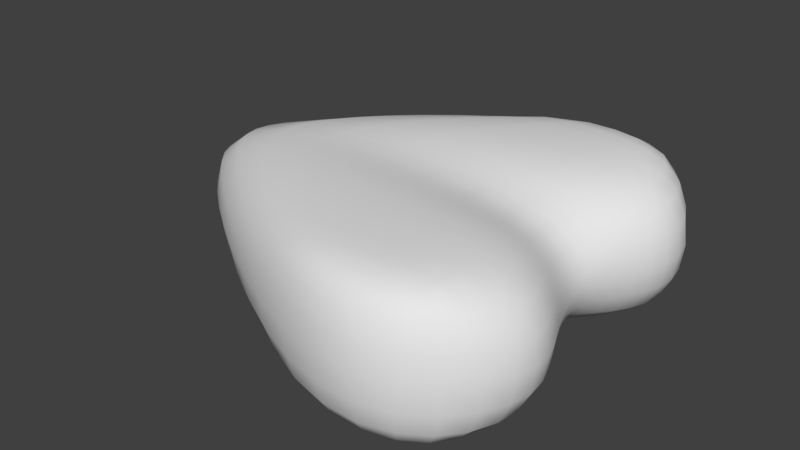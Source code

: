# Source: PUP_Health.blend  (saved by Blender 2.79.0; exported with 4.5.12 LTS)
import bpy
from mathutils import Matrix  # noqa: F401  (used for matrix-valued properties, if any)

bpy.ops.wm.read_factory_settings(use_empty=True)
scene = bpy.context.scene
scene.name = 'Scene'

# ---- collections
col_collection_1 = bpy.data.collections.new('Collection 1'); scene.collection.children.link(col_collection_1)

# ---- world
world_world = bpy.data.worlds.new('World'); scene.world = world_world
world_world.color = (0.05088, 0.05088, 0.05088)
world_world.use_sun_shadow = False
world_world.sun_shadow_jitter_overblur = 0.0
world_world.cycles.sampling_method = 'MANUAL'

# ---- meshes
me_cube_001 = bpy.data.meshes.new('Cube.001')
me_cube_001.from_pydata([(0.8151, -0.6117, 0.4494), (0.9955, -0.6045, 0.3963), (0.7741, -0.4984, 0.443), (0.5888, -0.6215, 0.4736), (0.8468, -0.7291, 0.4505), (1.017, -0.7213, 0.398), (0.9581, -0.4939, 0.3894), (0.5396, -0.5036, 0.4686), (0.6342, -0.7437, 0.4737), (-0.2992, -0.6525, -0.4511), (-0.5837, -0.6621, -0.3984), (-0.4187, -0.5197, -0.4496), (0.01315, -0.6426, -0.4745), (-0.169, -0.7876, -0.4505), (-0.4145, -0.8032, -0.398), (-0.735, -0.5242, -0.3975), (-0.07604, -0.5146, -0.4722), (0.1079, -0.7741, -0.4737), (0.6538, -0.1892, 0.3817), (0.8366, -0.19, 0.3243), (0.6299, -0.0939, 0.3613), (0.4115, -0.1883, 0.4182), (0.6884, -0.2875, 0.4067), (0.8721, -0.2877, 0.3508), (0.8118, -0.09444, 0.3026), (0.3875, -0.09319, 0.4014), (0.4471, -0.2871, 0.4387), (-0.6643, -0.1837, -0.4328), (-1.034, -0.1821, -0.3877), (-0.701, -0.09012, -0.4272), (-0.2688, -0.1854, -0.4463), (-0.6044, -0.2842, -0.4396), (-0.9629, -0.283, -0.3917), (-1.077, -0.08908, -0.3844), (-0.2995, -0.09124, -0.4377), (-0.2201, -0.2854, -0.4569), (-1.57, -0.1798, 0.0), (-1.511, -0.18, 0.1634), (-1.623, -0.08757, 0.0), (-1.511, -0.18, -0.1634), (-1.481, -0.2812, 0.0), (-1.424, -0.2814, 0.1642), (-1.562, -0.08774, 0.1627), (-1.562, -0.08774, -0.1627), (-1.424, -0.2814, -0.1642), (-0.9897, -0.6763, -9.313e-10), (-0.9446, -0.6748, 0.1655), (-1.189, -0.5303, 0.0), (-0.9446, -0.6748, -0.1655), (-0.7592, -0.8283, 0.0), (-0.7209, -0.8255, 0.1655), (-1.139, -0.5296, 0.1654), (-1.139, -0.5296, -0.1654), (-0.7209, -0.8255, -0.1655), (1.231, -0.5956, 5.821e-11), (1.205, -0.5966, 0.1644), (1.242, -0.7146, 0.0), (1.205, -0.5966, -0.1644), (1.196, -0.4877, 0.0), (1.17, -0.4884, 0.1608), (1.217, -0.7153, 0.1655), (1.217, -0.7153, -0.1655), (1.17, -0.4884, -0.1608), (0.2066, -1.121, 0.4296), (0.3611, -1.14, 0.443), (0.1022, -1.042, 0.4441), (0.158, -1.169, 0.3924), (0.3721, -1.221, 0.3932), (0.2966, -1.031, 0.4643), (-0.0425, -1.07, 0.3941), (1.066, -0.1909, 1.921e-09), (1.04, -0.1908, 0.1282), (1.104, -0.2878, 0.0), (1.04, -0.1908, -0.1282), (1.039, -0.09512, 1.863e-09), (1.014, -0.09505, 0.1173), (1.079, -0.2878, 0.1415), (1.079, -0.2878, -0.1415), (1.014, -0.09505, -0.1173), (1.006, -1.152, 0.0), (0.8289, -1.27, 0.0), (0.9941, -1.145, -0.1643), (1.135, -1.003, 0.0), (0.9941, -1.145, 0.1643), (0.8213, -1.26, 0.1645), (0.8213, -1.26, -0.1645), (1.118, -1.0, -0.1647), (1.118, -1.0, 0.1647), (0.06612, -1.244, 0.0), (0.07633, -1.236, 0.1643), (-0.2222, -1.125, 0.0), (0.07633, -1.236, -0.1643), (0.3485, -1.319, 0.0), (0.3511, -1.308, 0.1645), (-0.2022, -1.119, 0.1647), (-0.2022, -1.119, -0.1647), (0.3511, -1.308, -0.1645), (0.2066, -1.121, -0.4296), (0.158, -1.169, -0.3924), (0.1022, -1.042, -0.4441), (0.3611, -1.14, -0.443), (0.3721, -1.221, -0.3932), (-0.0425, -1.07, -0.3941), (0.2966, -1.031, -0.4643), (0.8307, -1.06, -0.4296), (0.8574, -0.973, -0.4441), (0.8992, -1.096, -0.3924), (0.7217, -1.104, -0.443), (0.6963, -0.9946, -0.4643), (0.9799, -0.9772, -0.3941), (0.7605, -1.181, -0.3932), (0.8151, -0.6117, -0.4494), (0.5888, -0.6215, -0.4736), (0.7741, -0.4984, -0.443), (0.9955, -0.6045, -0.3963), (0.8468, -0.7291, -0.4505), (0.6342, -0.7437, -0.4737), (0.5396, -0.5036, -0.4686), (0.9581, -0.4939, -0.3894), (1.017, -0.7213, -0.398), (-0.6643, -0.1837, 0.4328), (-0.2688, -0.1854, 0.4463), (-0.701, -0.09012, 0.4272), (-1.034, -0.1821, 0.3877), (-0.6044, -0.2842, 0.4396), (-0.2201, -0.2854, 0.4569), (-0.2995, -0.09124, 0.4377), (-1.077, -0.08908, 0.3844), (-0.9629, -0.283, 0.3917), (0.6538, -0.1892, -0.3817), (0.4115, -0.1883, -0.4182), (0.6299, -0.0939, -0.3613), (0.8366, -0.19, -0.3243), (0.6884, -0.2875, -0.4067), (0.4471, -0.2871, -0.4387), (0.3875, -0.09319, -0.4014), (0.8118, -0.09444, -0.3026), (0.8721, -0.2877, -0.3508), (-0.2992, -0.6525, 0.4511), (0.01315, -0.6426, 0.4745), (-0.4187, -0.5197, 0.4496), (-0.5837, -0.6621, 0.3984), (-0.169, -0.7876, 0.4505), (0.1079, -0.7741, 0.4737), (-0.07604, -0.5146, 0.4722), (-0.735, -0.5242, 0.3975), (-0.4145, -0.8032, 0.398), (0.8307, -1.06, 0.4296), (0.7217, -1.104, 0.443), (0.8992, -1.096, 0.3924), (0.8574, -0.973, 0.4441), (0.6963, -0.9946, 0.4643), (0.7605, -1.181, 0.3932), (0.9799, -0.9772, 0.3941), (0.8151, 0.6117, 0.4494), (0.8468, 0.7291, 0.4505), (0.5888, 0.6215, 0.4736), (0.7741, 0.4984, 0.443), (0.9955, 0.6045, 0.3963), (1.017, 0.7213, 0.398), (0.6342, 0.7437, 0.4737), (0.5396, 0.5036, 0.4686), (0.9581, 0.4939, 0.3894), (-0.2992, 0.6525, -0.4511), (-0.169, 0.7876, -0.4505), (0.01315, 0.6426, -0.4745), (-0.4187, 0.5197, -0.4496), (-0.5837, 0.6621, -0.3984), (-0.4145, 0.8032, -0.398), (0.1079, 0.7741, -0.4737), (-0.07604, 0.5146, -0.4722), (-0.735, 0.5242, -0.3975), (0.6538, 0.1892, 0.3817), (0.6884, 0.2875, 0.4067), (0.4115, 0.1883, 0.4182), (0.6299, 0.0939, 0.3613), (0.8366, 0.19, 0.3243), (0.8721, 0.2877, 0.3508), (0.4471, 0.2871, 0.4387), (0.3875, 0.09319, 0.4014), (0.8118, 0.09444, 0.3026), (-0.6643, 0.1837, -0.4328), (-0.6044, 0.2842, -0.4396), (-0.2688, 0.1854, -0.4463), (-0.701, 0.09012, -0.4272), (-1.034, 0.1821, -0.3877), (-0.9629, 0.283, -0.3917), (-0.2201, 0.2854, -0.4569), (-0.2995, 0.09124, -0.4377), (-1.077, 0.08908, -0.3844), (-1.57, 0.1798, 0.0), (-1.481, 0.2812, 0.0), (-1.511, 0.18, -0.1634), (-1.623, 0.08757, 0.0), (-1.511, 0.18, 0.1634), (-1.424, 0.2814, 0.1642), (-1.424, 0.2814, -0.1642), (-1.562, 0.08774, -0.1627), (-1.562, 0.08774, 0.1627), (-0.9897, 0.6763, 0.0), (-0.7592, 0.8283, 0.0), (-0.9446, 0.6748, -0.1655), (-1.189, 0.5303, 0.0), (-0.9446, 0.6748, 0.1655), (-0.7209, 0.8255, 0.1655), (-0.7209, 0.8255, -0.1655), (-1.139, 0.5296, -0.1654), (-1.139, 0.5296, 0.1654), (1.231, 0.5956, 0.0), (1.196, 0.4877, 0.0), (1.205, 0.5966, -0.1644), (1.242, 0.7146, 0.0), (1.205, 0.5966, 0.1644), (1.17, 0.4884, 0.1608), (1.17, 0.4884, -0.1608), (1.217, 0.7153, -0.1655), (1.217, 0.7153, 0.1655), (0.2066, 1.121, 0.4296), (0.158, 1.169, 0.3924), (0.1022, 1.042, 0.4441), (0.3611, 1.14, 0.443), (0.3721, 1.221, 0.3932), (-0.0425, 1.07, 0.3941), (0.2966, 1.031, 0.4643), (1.066, 0.1909, 0.0), (1.039, 0.09512, 0.0), (1.04, 0.1908, -0.1282), (1.104, 0.2878, 0.0), (1.04, 0.1908, 0.1282), (1.014, 0.09505, 0.1173), (1.014, 0.09505, -0.1173), (1.079, 0.2878, -0.1415), (1.079, 0.2878, 0.1415), (1.006, 1.152, 0.0), (0.9941, 1.145, 0.1643), (1.135, 1.003, 0.0), (0.9941, 1.145, -0.1643), (0.8289, 1.27, 0.0), (0.8213, 1.26, 0.1645), (1.118, 1.0, 0.1647), (1.118, 1.0, -0.1647), (0.8213, 1.26, -0.1645), (0.06612, 1.244, 0.0), (0.3485, 1.319, 0.0), (0.07633, 1.236, -0.1643), (-0.2222, 1.125, 0.0), (0.07633, 1.236, 0.1643), (0.3511, 1.308, 0.1645), (0.3511, 1.308, -0.1645), (-0.2022, 1.119, -0.1647), (-0.2022, 1.119, 0.1647), (0.2066, 1.121, -0.4296), (0.3611, 1.14, -0.443), (0.1022, 1.042, -0.4441), (0.158, 1.169, -0.3924), (0.3721, 1.221, -0.3932), (0.2966, 1.031, -0.4643), (-0.0425, 1.07, -0.3941), (0.8307, 1.06, -0.4296), (0.7217, 1.104, -0.443), (0.8992, 1.096, -0.3924), (0.8574, 0.973, -0.4441), (0.6963, 0.9946, -0.4643), (0.7605, 1.181, -0.3932), (0.9799, 0.9772, -0.3941), (0.8151, 0.6117, -0.4494), (0.8468, 0.7291, -0.4505), (0.9955, 0.6045, -0.3963), (0.7741, 0.4984, -0.443), (0.5888, 0.6215, -0.4736), (0.6342, 0.7437, -0.4737), (1.017, 0.7213, -0.398), (0.9581, 0.4939, -0.3894), (0.5396, 0.5036, -0.4686), (-0.6643, 0.1837, 0.4328), (-0.6044, 0.2842, 0.4396), (-1.034, 0.1821, 0.3877), (-0.701, 0.09012, 0.4272), (-0.2688, 0.1854, 0.4463), (-0.2201, 0.2854, 0.4569), (-0.9629, 0.283, 0.3917), (-1.077, 0.08908, 0.3844), (-0.2995, 0.09124, 0.4377), (0.6538, 0.1892, -0.3817), (0.6884, 0.2875, -0.4067), (0.8366, 0.19, -0.3243), (0.6299, 0.0939, -0.3613), (0.4115, 0.1883, -0.4182), (0.4471, 0.2871, -0.4387), (0.8721, 0.2877, -0.3508), (0.8118, 0.09444, -0.3026), (0.3875, 0.09319, -0.4014), (-0.2992, 0.6525, 0.4511), (-0.169, 0.7876, 0.4505), (-0.5837, 0.6621, 0.3984), (-0.4187, 0.5197, 0.4496), (0.01315, 0.6426, 0.4745), (0.1079, 0.7741, 0.4737), (-0.4145, 0.8032, 0.398), (-0.735, 0.5242, 0.3975), (-0.07604, 0.5146, 0.4722), (0.8307, 1.06, 0.4296), (0.8574, 0.973, 0.4441), (0.8992, 1.096, 0.3924), (0.7217, 1.104, 0.443), (0.6963, 0.9946, 0.4643), (0.9799, 0.9772, 0.3941), (0.7605, 1.181, 0.3932), (-0.4721, -0.9755, -0.1652), (-0.5021, -0.9798, 0.0), (-0.4721, -0.9755, 0.1652), (-0.9874, -0.5276, -0.3061), (-0.8093, -0.67, -0.3065), (-0.606, -0.8171, -0.3063), (0.6715, -0.8686, -0.4702), (0.8629, -0.8498, -0.4481), (1.015, -0.8452, -0.3966), (0.2039, -0.9049, 0.4702), (-0.03347, -0.9193, 0.4481), (-0.2324, -0.9412, 0.3966), (-1.251, -0.282, 0.3032), (-1.332, -0.1808, 0.3012), (-1.38, -0.08824, 0.2995), (1.001, -0.2877, -0.2646), (0.964, -0.1905, -0.2413), (0.938, -0.09482, -0.2223), (-0.3103, 0.0, 0.4339), (-0.7136, 0.0, 0.4247), (-1.092, 0.0, 0.3829), (0.3783, 0.0, -0.3939), (0.6207, 0.0, -0.3522), (0.802, 0.0, -0.293), (1.003, 0.0, 0.1125), (1.028, 0.0, 6.985e-10), (1.003, 0.0, -0.1125), (-1.579, 0.0, 0.1625), (-1.64, 0.0, 0.0), (-1.579, 0.0, -0.1625), (-1.38, -0.08824, -0.2995), (-1.332, -0.1808, -0.3012), (-1.251, -0.282, -0.3032), (0.938, -0.09482, 0.2223), (0.964, -0.1905, 0.2413), (1.001, -0.2877, 0.2646), (-0.606, -0.8171, 0.3063), (-0.8093, -0.67, 0.3065), (-0.9874, -0.5276, 0.3061), (-1.3, -0.3964, 0.1649), (-1.355, -0.3965, 0.0), (-1.3, -0.3964, -0.1649), (0.491, -0.3916, -0.4574), (0.7298, -0.39, -0.4294), (0.9141, -0.3886, -0.3749), (-0.1553, -0.3941, 0.4664), (-0.5222, -0.395, 0.4459), (-0.863, -0.3957, 0.3954), (1.123, -0.3868, 0.1536), (1.149, -0.3865, 6.985e-10), (1.123, -0.3868, -0.1536), (1.066, -0.9915, 0.3044), (0.9585, -1.127, 0.3035), (0.7985, -1.23, 0.3039), (0.6051, -1.321, 0.1647), (0.6083, -1.333, 0.0), (0.6051, -1.321, -0.1647), (0.7985, -1.23, -0.3039), (0.9585, -1.127, -0.3035), (1.066, -0.9915, -0.3044), (1.192, -0.8485, -0.1652), (1.214, -0.8489, 0.0), (1.192, -0.8485, 0.1652), (0.359, -1.276, 0.3039), (0.107, -1.211, 0.3035), (-0.1423, -1.1, 0.3044), (-0.1423, -1.1, -0.3044), (0.107, -1.211, -0.3035), (0.359, -1.276, -0.3039), (1.09, -0.4905, -0.2984), (1.127, -0.5996, -0.3046), (1.142, -0.7176, -0.3063), (1.09, -0.4905, 0.2984), (1.127, -0.5996, 0.3046), (1.142, -0.7176, 0.3063), (0.802, 0.0, 0.293), (0.6207, 0.0, 0.3522), (0.3783, 0.0, 0.3939), (-0.2324, -0.9412, -0.3966), (-0.03347, -0.9193, -0.4481), (0.2039, -0.9049, -0.4702), (0.9141, -0.3886, 0.3749), (0.7298, -0.39, 0.4294), (0.491, -0.3916, 0.4574), (-0.863, -0.3957, -0.3954), (-0.5222, -0.395, -0.4459), (-0.1553, -0.3941, -0.4664), (-1.092, 0.0, -0.3829), (-0.7136, 0.0, -0.4247), (-0.3103, 0.0, -0.4339), (1.015, -0.8452, 0.3966), (0.8629, -0.8498, 0.4481), (0.6715, -0.8686, 0.4702), (0.5796, -1.224, -0.3941), (0.5517, -1.137, -0.4447), (0.5062, -1.021, -0.4671), (0.3858, -0.7603, -0.478), (0.3202, -0.6323, -0.4786), (0.2558, -0.5091, -0.4752), (0.1453, -0.2864, 0.4533), (0.1054, -0.187, 0.4382), (0.07937, -0.0923, 0.4259), (0.1453, -0.2864, -0.4533), (0.1054, -0.187, -0.4382), (0.07937, -0.0923, -0.4259), (0.3858, -0.7603, 0.478), (0.3202, -0.6323, 0.4786), (0.2558, -0.5091, 0.4752), (0.5796, -1.224, 0.3941), (0.5517, -1.137, 0.4447), (0.5062, -1.021, 0.4671), (-0.4721, 0.9755, -0.1652), (-0.5021, 0.9798, 0.0), (-0.4721, 0.9755, 0.1652), (-0.9874, 0.5276, -0.3061), (-0.8093, 0.67, -0.3065), (-0.606, 0.8171, -0.3063), (0.6715, 0.8686, -0.4702), (0.8629, 0.8498, -0.4481), (1.015, 0.8452, -0.3966), (0.2039, 0.9049, 0.4702), (-0.03347, 0.9193, 0.4481), (-0.2324, 0.9412, 0.3966), (-1.251, 0.282, 0.3032), (-1.332, 0.1808, 0.3012), (-1.38, 0.08824, 0.2995), (1.001, 0.2877, -0.2646), (0.964, 0.1905, -0.2413), (0.938, 0.09482, -0.2223), (-1.38, 0.08824, -0.2995), (-1.332, 0.1808, -0.3012), (-1.251, 0.282, -0.3032), (0.938, 0.09482, 0.2223), (0.964, 0.1905, 0.2413), (1.001, 0.2877, 0.2646), (-0.606, 0.8171, 0.3063), (-0.8093, 0.67, 0.3065), (-0.9874, 0.5276, 0.3061), (-1.3, 0.3964, 0.1649), (-1.355, 0.3965, 0.0), (-1.3, 0.3964, -0.1649), (0.491, 0.3916, -0.4574), (0.7298, 0.39, -0.4294), (0.9141, 0.3886, -0.3749), (-0.1553, 0.3941, 0.4664), (-0.5222, 0.395, 0.4459), (-0.863, 0.3957, 0.3954), (1.123, 0.3868, 0.1536), (1.149, 0.3865, 0.0), (1.123, 0.3868, -0.1536), (1.066, 0.9915, 0.3044), (0.9585, 1.127, 0.3035), (0.7985, 1.23, 0.3039), (0.6051, 1.321, 0.1647), (0.6083, 1.333, 0.0), (0.6051, 1.321, -0.1647), (0.7985, 1.23, -0.3039), (0.9585, 1.127, -0.3035), (1.066, 0.9915, -0.3044), (1.192, 0.8485, -0.1652), (1.214, 0.8489, 0.0), (1.192, 0.8485, 0.1652), (0.359, 1.276, 0.3039), (0.107, 1.211, 0.3035), (-0.1423, 1.1, 0.3044), (-0.1423, 1.1, -0.3044), (0.107, 1.211, -0.3035), (0.359, 1.276, -0.3039), (1.09, 0.4905, -0.2984), (1.127, 0.5996, -0.3046), (1.142, 0.7176, -0.3063), (1.09, 0.4905, 0.2984), (1.127, 0.5996, 0.3046), (1.142, 0.7176, 0.3063), (-0.2324, 0.9412, -0.3966), (-0.03347, 0.9193, -0.4481), (0.2039, 0.9049, -0.4702), (0.9141, 0.3886, 0.3749), (0.7298, 0.39, 0.4294), (0.491, 0.3916, 0.4574), (-0.863, 0.3957, -0.3954), (-0.5222, 0.395, -0.4459), (-0.1553, 0.3941, -0.4664), (1.015, 0.8452, 0.3966), (0.8629, 0.8498, 0.4481), (0.6715, 0.8686, 0.4702), (0.5796, 1.224, -0.3941), (0.5517, 1.137, -0.4447), (0.5062, 1.021, -0.4671), (0.3858, 0.7603, -0.478), (0.3202, 0.6323, -0.4786), (0.2558, 0.5091, -0.4752), (0.1453, 0.2864, 0.4533), (0.1054, 0.187, 0.4382), (0.07937, 0.0923, 0.4259), (0.1453, 0.2864, -0.4533), (0.1054, 0.187, -0.4382), (0.07937, 0.0923, -0.4259), (0.3858, 0.7603, 0.478), (0.3202, 0.6323, 0.4786), (0.2558, 0.5091, 0.4752), (0.5796, 1.224, 0.3941), (0.5517, 1.137, 0.4447), (0.5062, 1.021, 0.4671), (-0.3822, -0.9627, -0.3056), (-0.3822, -0.9627, 0.3056), (-1.136, -0.3962, -0.305), (1.045, -0.3875, 0.2857), (-1.136, -0.3962, 0.305), (1.045, -0.3875, -0.2857), (1.126, -0.8473, -0.3056), (0.5955, -1.285, -0.3044), (0.5955, -1.285, 0.3044), (1.126, -0.8473, 0.3056), (0.449, -0.8906, -0.4739), (0.1963, -0.393, 0.467), (0.1963, -0.393, -0.467), (0.449, -0.8906, 0.4739), (-0.3822, 0.9627, -0.3056), (-0.3822, 0.9627, 0.3056), (-1.396, 0.0, 0.2988), (-1.396, 0.0, -0.2988), (0.9278, 0.0, 0.2138), (0.9278, 0.0, -0.2138), (-1.136, 0.3962, -0.305), (1.045, 0.3875, 0.2857), (-1.136, 0.3962, 0.305), (1.045, 0.3875, -0.2857), (1.126, 0.8473, -0.3056), (0.5955, 1.285, -0.3044), (0.5955, 1.285, 0.3044), (1.126, 0.8473, 0.3056), (0.0698, 0.0, 0.4204), (0.449, 0.8906, -0.4739), (0.1963, 0.393, 0.467), (0.1963, 0.393, -0.467), (0.0698, 0.0, -0.4204), (0.449, 0.8906, 0.4739)], [], [(4, 1, 0), (5, 381, 1), (399, 5, 4), (5, 521, 382), (0, 6, 2), (2, 389, 390), (1, 380, 6), (6, 515, 389), (2, 3, 0), (7, 414, 3), (390, 7, 2), (391, 415, 7), (0, 8, 4), (4, 400, 399), (3, 413, 8), (8, 525, 400), (9, 14, 10), (10, 313, 312), (13, 386, 14), (14, 512, 313), (10, 11, 9), (15, 393, 11), (312, 15, 10), (311, 392, 15), (9, 16, 12), (12, 406, 405), (11, 394, 16), (16, 524, 406), (12, 13, 9), (17, 387, 13), (405, 17, 12), (404, 388, 17), (22, 19, 18), (23, 342, 19), (390, 23, 22), (389, 343, 23), (18, 24, 20), (20, 383, 384), (19, 341, 24), (24, 530, 383), (20, 21, 18), (25, 408, 21), (384, 25, 20), (385, 409, 25), (18, 26, 22), (22, 391, 390), (21, 407, 26), (26, 523, 391), (27, 32, 28), (28, 340, 339), (31, 392, 32), (32, 514, 340), (28, 29, 27), (33, 396, 29), (339, 33, 28), (338, 395, 33), (27, 34, 30), (30, 412, 411), (29, 397, 34), (34, 544, 412), (30, 31, 27), (35, 393, 31), (411, 35, 30), (410, 394, 35), (40, 37, 36), (41, 321, 37), (348, 41, 40), (347, 320, 41), (36, 42, 38), (38, 335, 336), (37, 322, 42), (42, 528, 335), (36, 43, 39), (39, 338, 339), (38, 337, 43), (43, 529, 338), (39, 40, 36), (44, 348, 40), (339, 44, 39), (340, 349, 44), (49, 46, 45), (50, 345, 46), (309, 50, 49), (310, 344, 50), (45, 51, 47), (47, 347, 348), (46, 346, 51), (51, 516, 347), (45, 52, 48), (48, 311, 312), (47, 349, 52), (52, 514, 311), (48, 49, 45), (53, 309, 49), (312, 53, 48), (313, 308, 53), (58, 55, 54), (59, 381, 55), (357, 59, 58), (356, 380, 59), (54, 60, 56), (60, 369, 56), (55, 382, 60), (382, 370, 60), (54, 61, 57), (57, 379, 378), (369, 61, 56), (368, 379, 61), (57, 58, 54), (62, 357, 58), (378, 62, 57), (377, 358, 62), (63, 67, 64), (67, 417, 64), (66, 371, 67), (371, 416, 67), (63, 68, 65), (65, 317, 318), (64, 418, 68), (68, 525, 317), (65, 66, 63), (69, 372, 66), (318, 69, 65), (319, 373, 69), (74, 71, 70), (75, 342, 71), (74, 332, 75), (332, 341, 75), (70, 76, 72), (72, 356, 357), (71, 343, 76), (76, 515, 356), (70, 77, 73), (73, 323, 324), (72, 358, 77), (77, 517, 323), (73, 74, 70), (74, 334, 333), (324, 78, 73), (325, 334, 78), (83, 80, 79), (84, 363, 80), (360, 84, 83), (361, 362, 84), (80, 81, 79), (85, 366, 81), (363, 85, 80), (364, 365, 85), (79, 86, 82), (82, 368, 369), (81, 367, 86), (86, 518, 368), (79, 87, 83), (83, 359, 360), (82, 370, 87), (87, 521, 359), (92, 89, 88), (93, 372, 89), (92, 362, 93), (93, 520, 371), (88, 94, 90), (90, 310, 309), (89, 373, 94), (94, 513, 310), (88, 95, 91), (91, 374, 375), (90, 308, 95), (95, 512, 374), (91, 92, 88), (92, 364, 363), (375, 96, 91), (96, 519, 364), (97, 101, 98), (98, 376, 375), (402, 101, 100), (401, 376, 101), (98, 99, 97), (102, 387, 99), (375, 102, 98), (374, 386, 102), (97, 103, 100), (100, 403, 402), (99, 388, 103), (103, 522, 403), (104, 108, 105), (105, 314, 315), (402, 108, 107), (403, 314, 108), (105, 106, 104), (109, 366, 106), (315, 109, 105), (316, 367, 109), (104, 110, 107), (107, 401, 402), (106, 365, 110), (110, 519, 401), (111, 116, 112), (112, 404, 405), (115, 314, 116), (116, 522, 404), (112, 113, 111), (117, 351, 113), (405, 117, 112), (406, 350, 117), (111, 118, 114), (114, 377, 378), (113, 352, 118), (118, 517, 377), (114, 115, 111), (119, 315, 115), (378, 119, 114), (119, 518, 316), (124, 121, 120), (125, 408, 121), (354, 125, 124), (353, 407, 125), (120, 126, 122), (122, 326, 327), (121, 409, 126), (126, 540, 326), (122, 123, 120), (127, 321, 123), (327, 127, 122), (328, 322, 127), (120, 128, 124), (124, 355, 354), (123, 320, 128), (128, 516, 355), (129, 134, 130), (130, 410, 411), (133, 350, 134), (134, 524, 410), (130, 131, 129), (135, 330, 131), (411, 135, 130), (412, 329, 135), (129, 136, 132), (132, 325, 324), (131, 331, 136), (136, 531, 325), (132, 133, 129), (137, 351, 133), (324, 137, 132), (323, 352, 137), (142, 139, 138), (143, 414, 139), (318, 143, 142), (317, 413, 143), (138, 144, 140), (140, 353, 354), (139, 415, 144), (144, 523, 353), (140, 141, 138), (145, 345, 141), (354, 145, 140), (355, 346, 145), (138, 146, 142), (142, 319, 318), (141, 344, 146), (146, 513, 319), (147, 151, 148), (151, 417, 148), (150, 400, 151), (400, 418, 151), (147, 152, 149), (149, 361, 360), (148, 416, 152), (152, 520, 361), (149, 150, 147), (153, 399, 150), (360, 153, 149), (359, 398, 153), (158, 155, 154), (159, 492, 155), (480, 159, 158), (159, 539, 491), (154, 160, 156), (156, 506, 507), (155, 493, 160), (160, 545, 506), (156, 157, 154), (161, 486, 157), (507, 161, 156), (508, 487, 161), (154, 162, 158), (158, 479, 480), (157, 485, 162), (162, 533, 479), (163, 168, 164), (164, 482, 483), (167, 424, 168), (168, 526, 482), (164, 165, 163), (169, 498, 165), (483, 169, 164), (484, 497, 169), (163, 170, 166), (166, 490, 489), (165, 499, 170), (170, 543, 490), (166, 167, 163), (171, 423, 167), (489, 171, 166), (488, 422, 171), (176, 173, 172), (177, 486, 173), (441, 177, 176), (442, 485, 177), (172, 178, 174), (174, 500, 501), (173, 487, 178), (178, 542, 500), (174, 175, 172), (179, 384, 175), (501, 179, 174), (502, 385, 179), (172, 180, 176), (176, 440, 441), (175, 383, 180), (180, 530, 440), (181, 186, 182), (182, 488, 489), (185, 439, 186), (186, 532, 488), (182, 183, 181), (187, 504, 183), (489, 187, 182), (490, 503, 187), (181, 188, 184), (184, 397, 396), (183, 505, 188), (188, 544, 397), (184, 185, 181), (189, 438, 185), (396, 189, 184), (395, 437, 189), (194, 191, 190), (195, 447, 191), (432, 195, 194), (431, 446, 195), (191, 192, 190), (196, 438, 192), (447, 196, 191), (448, 439, 196), (190, 197, 193), (193, 337, 336), (192, 437, 197), (197, 529, 337), (190, 198, 194), (194, 433, 432), (193, 335, 198), (198, 528, 433), (203, 200, 199), (204, 420, 200), (444, 204, 203), (443, 421, 204), (200, 201, 199), (205, 423, 201), (420, 205, 200), (419, 424, 205), (199, 206, 202), (202, 448, 447), (201, 422, 206), (206, 532, 448), (199, 207, 203), (203, 445, 444), (202, 446, 207), (207, 534, 445), (212, 209, 208), (213, 456, 209), (480, 213, 212), (479, 455, 213), (209, 210, 208), (214, 477, 210), (456, 214, 209), (457, 476, 214), (208, 215, 211), (215, 468, 211), (210, 478, 215), (478, 467, 215), (208, 216, 212), (212, 481, 480), (468, 216, 211), (469, 481, 216), (217, 221, 218), (218, 470, 471), (510, 221, 220), (509, 470, 221), (218, 219, 217), (222, 429, 219), (471, 222, 218), (472, 430, 222), (217, 223, 220), (220, 511, 510), (219, 428, 223), (223, 545, 511), (228, 225, 224), (225, 332, 333), (441, 229, 228), (440, 332, 229), (225, 226, 224), (230, 435, 226), (225, 334, 230), (334, 436, 230), (224, 231, 227), (227, 457, 456), (226, 434, 231), (231, 535, 457), (224, 232, 228), (228, 442, 441), (227, 455, 232), (232, 533, 442), (237, 234, 233), (238, 459, 234), (462, 238, 237), (461, 460, 238), (233, 239, 235), (235, 469, 468), (234, 458, 239), (239, 539, 469), (233, 240, 236), (236, 466, 465), (235, 467, 240), (240, 536, 466), (236, 237, 233), (241, 462, 237), (465, 241, 236), (464, 463, 241), (246, 243, 242), (243, 461, 462), (471, 247, 246), (247, 538, 461), (243, 244, 242), (248, 474, 244), (243, 463, 248), (248, 537, 475), (242, 249, 245), (245, 419, 420), (244, 473, 249), (249, 526, 419), (242, 250, 246), (246, 472, 471), (245, 421, 250), (250, 527, 472), (251, 255, 252), (255, 495, 252), (254, 475, 255), (475, 494, 255), (251, 256, 253), (253, 484, 483), (252, 496, 256), (256, 541, 484), (253, 254, 251), (257, 474, 254), (483, 257, 253), (482, 473, 257), (258, 262, 259), (262, 495, 259), (261, 425, 262), (425, 496, 262), (258, 263, 260), (260, 464, 465), (259, 494, 263), (263, 537, 464), (260, 261, 258), (264, 426, 261), (465, 264, 260), (466, 427, 264), (265, 270, 266), (266, 425, 426), (269, 497, 270), (270, 541, 425), (266, 267, 265), (271, 477, 267), (426, 271, 266), (271, 536, 478), (265, 272, 268), (268, 451, 450), (267, 476, 272), (272, 535, 451), (268, 269, 265), (273, 498, 269), (450, 273, 268), (449, 499, 273), (278, 275, 274), (279, 453, 275), (501, 279, 278), (500, 452, 279), (274, 280, 276), (276, 431, 432), (275, 454, 280), (280, 534, 431), (276, 277, 274), (281, 327, 277), (432, 281, 276), (433, 328, 281), (274, 282, 278), (278, 502, 501), (277, 326, 282), (282, 540, 502), (283, 288, 284), (284, 449, 450), (287, 503, 288), (288, 543, 449), (284, 285, 283), (289, 435, 285), (450, 289, 284), (451, 434, 289), (283, 290, 286), (286, 331, 330), (285, 436, 290), (290, 531, 331), (286, 287, 283), (291, 504, 287), (330, 291, 286), (329, 505, 291), (296, 293, 292), (297, 429, 293), (507, 297, 296), (506, 428, 297), (292, 298, 294), (294, 443, 444), (293, 430, 298), (298, 527, 443), (294, 295, 292), (299, 453, 295), (444, 299, 294), (445, 454, 299), (292, 300, 296), (296, 508, 507), (295, 452, 300), (300, 542, 508), (301, 305, 302), (302, 493, 492), (510, 305, 304), (511, 493, 305), (302, 303, 301), (306, 459, 303), (492, 306, 302), (491, 458, 306), (301, 307, 304), (304, 509, 510), (303, 460, 307), (307, 538, 509), (4, 5, 1), (5, 382, 381), (399, 398, 5), (5, 398, 521), (0, 1, 6), (2, 6, 389), (1, 381, 380), (6, 380, 515), (2, 7, 3), (7, 415, 414), (390, 391, 7), (391, 523, 415), (0, 3, 8), (4, 8, 400), (3, 414, 413), (8, 413, 525), (9, 13, 14), (10, 14, 313), (13, 387, 386), (14, 386, 512), (10, 15, 11), (15, 392, 393), (312, 311, 15), (311, 514, 392), (9, 11, 16), (12, 16, 406), (11, 393, 394), (16, 394, 524), (12, 17, 13), (17, 388, 387), (405, 404, 17), (404, 522, 388), (22, 23, 19), (23, 343, 342), (390, 389, 23), (389, 515, 343), (18, 19, 24), (20, 24, 383), (19, 342, 341), (24, 341, 530), (20, 25, 21), (25, 409, 408), (384, 385, 25), (385, 540, 409), (18, 21, 26), (22, 26, 391), (21, 408, 407), (26, 407, 523), (27, 31, 32), (28, 32, 340), (31, 393, 392), (32, 392, 514), (28, 33, 29), (33, 395, 396), (339, 338, 33), (338, 529, 395), (27, 29, 34), (30, 34, 412), (29, 396, 397), (34, 397, 544), (30, 35, 31), (35, 394, 393), (411, 410, 35), (410, 524, 394), (40, 41, 37), (41, 320, 321), (348, 347, 41), (347, 516, 320), (36, 37, 42), (38, 42, 335), (37, 321, 322), (42, 322, 528), (36, 38, 43), (39, 43, 338), (38, 336, 337), (43, 337, 529), (39, 44, 40), (44, 349, 348), (339, 340, 44), (340, 514, 349), (49, 50, 46), (50, 344, 345), (309, 310, 50), (310, 513, 344), (45, 46, 51), (47, 51, 347), (46, 345, 346), (51, 346, 516), (45, 47, 52), (48, 52, 311), (47, 348, 349), (52, 349, 514), (48, 53, 49), (53, 308, 309), (312, 313, 53), (313, 512, 308), (58, 59, 55), (59, 380, 381), (357, 356, 59), (356, 515, 380), (54, 55, 60), (60, 370, 369), (55, 381, 382), (382, 521, 370), (54, 56, 61), (57, 61, 379), (369, 368, 61), (368, 518, 379), (57, 62, 58), (62, 358, 357), (378, 377, 62), (377, 517, 358), (63, 66, 67), (67, 416, 417), (66, 372, 371), (371, 520, 416), (63, 64, 68), (65, 68, 317), (64, 417, 418), (68, 418, 525), (65, 69, 66), (69, 373, 372), (318, 319, 69), (319, 513, 373), (74, 75, 71), (75, 341, 342), (74, 333, 332), (332, 530, 341), (70, 71, 76), (72, 76, 356), (71, 342, 343), (76, 343, 515), (70, 72, 77), (73, 77, 323), (72, 357, 358), (77, 358, 517), (73, 78, 74), (74, 78, 334), (324, 325, 78), (325, 531, 334), (83, 84, 80), (84, 362, 363), (360, 361, 84), (361, 520, 362), (80, 85, 81), (85, 365, 366), (363, 364, 85), (364, 519, 365), (79, 81, 86), (82, 86, 368), (81, 366, 367), (86, 367, 518), (79, 82, 87), (83, 87, 359), (82, 369, 370), (87, 370, 521), (92, 93, 89), (93, 371, 372), (92, 363, 362), (93, 362, 520), (88, 89, 94), (90, 94, 310), (89, 372, 373), (94, 373, 513), (88, 90, 95), (91, 95, 374), (90, 309, 308), (95, 308, 512), (91, 96, 92), (92, 96, 364), (375, 376, 96), (96, 376, 519), (97, 100, 101), (98, 101, 376), (402, 401, 101), (401, 519, 376), (98, 102, 99), (102, 386, 387), (375, 374, 102), (374, 512, 386), (97, 99, 103), (100, 103, 403), (99, 387, 388), (103, 388, 522), (104, 107, 108), (105, 108, 314), (402, 403, 108), (403, 522, 314), (105, 109, 106), (109, 367, 366), (315, 316, 109), (316, 518, 367), (104, 106, 110), (107, 110, 401), (106, 366, 365), (110, 365, 519), (111, 115, 116), (112, 116, 404), (115, 315, 314), (116, 314, 522), (112, 117, 113), (117, 350, 351), (405, 406, 117), (406, 524, 350), (111, 113, 118), (114, 118, 377), (113, 351, 352), (118, 352, 517), (114, 119, 115), (119, 316, 315), (378, 379, 119), (119, 379, 518), (124, 125, 121), (125, 407, 408), (354, 353, 125), (353, 523, 407), (120, 121, 126), (122, 126, 326), (121, 408, 409), (126, 409, 540), (122, 127, 123), (127, 322, 321), (327, 328, 127), (328, 528, 322), (120, 123, 128), (124, 128, 355), (123, 321, 320), (128, 320, 516), (129, 133, 134), (130, 134, 410), (133, 351, 350), (134, 350, 524), (130, 135, 131), (135, 329, 330), (411, 412, 135), (412, 544, 329), (129, 131, 136), (132, 136, 325), (131, 330, 331), (136, 331, 531), (132, 137, 133), (137, 352, 351), (324, 323, 137), (323, 517, 352), (142, 143, 139), (143, 413, 414), (318, 317, 143), (317, 525, 413), (138, 139, 144), (140, 144, 353), (139, 414, 415), (144, 415, 523), (140, 145, 141), (145, 346, 345), (354, 355, 145), (355, 516, 346), (138, 141, 146), (142, 146, 319), (141, 345, 344), (146, 344, 513), (147, 150, 151), (151, 418, 417), (150, 399, 400), (400, 525, 418), (147, 148, 152), (149, 152, 361), (148, 417, 416), (152, 416, 520), (149, 153, 150), (153, 398, 399), (360, 359, 153), (359, 521, 398), (158, 159, 155), (159, 491, 492), (480, 481, 159), (159, 481, 539), (154, 155, 160), (156, 160, 506), (155, 492, 493), (160, 493, 545), (156, 161, 157), (161, 487, 486), (507, 508, 161), (508, 542, 487), (154, 157, 162), (158, 162, 479), (157, 486, 485), (162, 485, 533), (163, 167, 168), (164, 168, 482), (167, 423, 424), (168, 424, 526), (164, 169, 165), (169, 497, 498), (483, 484, 169), (484, 541, 497), (163, 165, 170), (166, 170, 490), (165, 498, 499), (170, 499, 543), (166, 171, 167), (171, 422, 423), (489, 488, 171), (488, 532, 422), (176, 177, 173), (177, 485, 486), (441, 442, 177), (442, 533, 485), (172, 173, 178), (174, 178, 500), (173, 486, 487), (178, 487, 542), (174, 179, 175), (179, 385, 384), (501, 502, 179), (502, 540, 385), (172, 175, 180), (176, 180, 440), (175, 384, 383), (180, 383, 530), (181, 185, 186), (182, 186, 488), (185, 438, 439), (186, 439, 532), (182, 187, 183), (187, 503, 504), (489, 490, 187), (490, 543, 503), (181, 183, 188), (184, 188, 397), (183, 504, 505), (188, 505, 544), (184, 189, 185), (189, 437, 438), (396, 395, 189), (395, 529, 437), (194, 195, 191), (195, 446, 447), (432, 431, 195), (431, 534, 446), (191, 196, 192), (196, 439, 438), (447, 448, 196), (448, 532, 439), (190, 192, 197), (193, 197, 337), (192, 438, 437), (197, 437, 529), (190, 193, 198), (194, 198, 433), (193, 336, 335), (198, 335, 528), (203, 204, 200), (204, 421, 420), (444, 443, 204), (443, 527, 421), (200, 205, 201), (205, 424, 423), (420, 419, 205), (419, 526, 424), (199, 201, 206), (202, 206, 448), (201, 423, 422), (206, 422, 532), (199, 202, 207), (203, 207, 445), (202, 447, 446), (207, 446, 534), (212, 213, 209), (213, 455, 456), (480, 479, 213), (479, 533, 455), (209, 214, 210), (214, 476, 477), (456, 457, 214), (457, 535, 476), (208, 210, 215), (215, 467, 468), (210, 477, 478), (478, 536, 467), (208, 211, 216), (212, 216, 481), (468, 469, 216), (469, 539, 481), (217, 220, 221), (218, 221, 470), (510, 509, 221), (509, 538, 470), (218, 222, 219), (222, 430, 429), (471, 472, 222), (472, 527, 430), (217, 219, 223), (220, 223, 511), (219, 429, 428), (223, 428, 545), (228, 229, 225), (225, 229, 332), (441, 440, 229), (440, 530, 332), (225, 230, 226), (230, 436, 435), (225, 333, 334), (334, 531, 436), (224, 226, 231), (227, 231, 457), (226, 435, 434), (231, 434, 535), (224, 227, 232), (228, 232, 442), (227, 456, 455), (232, 455, 533), (237, 238, 234), (238, 460, 459), (462, 461, 238), (461, 538, 460), (233, 234, 239), (235, 239, 469), (234, 459, 458), (239, 458, 539), (233, 235, 240), (236, 240, 466), (235, 468, 467), (240, 467, 536), (236, 241, 237), (241, 463, 462), (465, 464, 241), (464, 537, 463), (246, 247, 243), (243, 247, 461), (471, 470, 247), (247, 470, 538), (243, 248, 244), (248, 475, 474), (243, 462, 463), (248, 463, 537), (242, 244, 249), (245, 249, 419), (244, 474, 473), (249, 473, 526), (242, 245, 250), (246, 250, 472), (245, 420, 421), (250, 421, 527), (251, 254, 255), (255, 494, 495), (254, 474, 475), (475, 537, 494), (251, 252, 256), (253, 256, 484), (252, 495, 496), (256, 496, 541), (253, 257, 254), (257, 473, 474), (483, 482, 257), (482, 526, 473), (258, 261, 262), (262, 496, 495), (261, 426, 425), (425, 541, 496), (258, 259, 263), (260, 263, 464), (259, 495, 494), (263, 494, 537), (260, 264, 261), (264, 427, 426), (465, 466, 264), (466, 536, 427), (265, 269, 270), (266, 270, 425), (269, 498, 497), (270, 497, 541), (266, 271, 267), (271, 478, 477), (426, 427, 271), (271, 427, 536), (265, 267, 272), (268, 272, 451), (267, 477, 476), (272, 476, 535), (268, 273, 269), (273, 499, 498), (450, 449, 273), (449, 543, 499), (278, 279, 275), (279, 452, 453), (501, 500, 279), (500, 542, 452), (274, 275, 280), (276, 280, 431), (275, 453, 454), (280, 454, 534), (276, 281, 277), (281, 328, 327), (432, 433, 281), (433, 528, 328), (274, 277, 282), (278, 282, 502), (277, 327, 326), (282, 326, 540), (283, 287, 288), (284, 288, 449), (287, 504, 503), (288, 503, 543), (284, 289, 285), (289, 434, 435), (450, 451, 289), (451, 535, 434), (283, 285, 290), (286, 290, 331), (285, 435, 436), (290, 436, 531), (286, 291, 287), (291, 505, 504), (330, 329, 291), (329, 544, 505), (296, 297, 293), (297, 428, 429), (507, 506, 297), (506, 545, 428), (292, 293, 298), (294, 298, 443), (293, 429, 430), (298, 430, 527), (294, 299, 295), (299, 454, 453), (444, 445, 299), (445, 534, 454), (292, 295, 300), (296, 300, 508), (295, 453, 452), (300, 452, 542), (301, 304, 305), (302, 305, 493), (510, 511, 305), (511, 545, 493), (302, 306, 303), (306, 458, 459), (492, 491, 306), (491, 539, 458), (301, 303, 307), (304, 307, 509), (303, 459, 460), (307, 460, 538)])
me_cube_001.polygons.foreach_set('use_smooth', [True] * 1088)
me_cube_001.use_remesh_preserve_volume = False
me_cube_001.use_remesh_preserve_attributes = False
me_cube_001.use_mirror_vertex_groups = False
me_cube_001.update()

# ---- objects
ob_cube = bpy.data.objects.new('Cube', me_cube_001)

# ---- transforms, parenting, visibility, modifiers, constraints
ob_cube.location = (0.0, 0.0, 0.0)
ob_cube.lineart.crease_threshold = 0.0

# ---- collection membership
col_collection_1.objects.link(ob_cube)

# ---- scene / render settings (as saved in the file)
scene.frame_start = 1; scene.frame_end = 250; scene.frame_set(1)
scene.render.engine = 'BLENDER_EEVEE_NEXT'
scene.render.resolution_percentage = 50
scene.render.dither_intensity = 0.0
scene.cycles.use_denoising = False
scene.cycles.samples = 128
scene.cycles.sampling_pattern = 'TABULATED_SOBOL'
scene.cycles.light_sampling_threshold = 0.0
scene.cycles.use_adaptive_sampling = False
scene.cycles.use_light_tree = False
scene.cycles.blur_glossy = 0.0
scene.cycles.sample_clamp_indirect = 0.0
scene.view_settings.view_transform = 'Standard'
bpy.context.view_layer.update()

# ---- added for rendering (the .blend has no active camera and no usable light): camera, sun
cam_auto = bpy.data.cameras.new('AutoCamera')
cam_auto.lens = 50.0
cam_auto.sensor_width = 36.0
cam_auto.clip_end = 1000.0
ob_auto_camera = bpy.data.objects.new('AutoCamera', cam_auto)
scene.collection.objects.link(ob_auto_camera)
ob_auto_camera.location = (3.54013, -4.48714, 2.99143)
ob_auto_camera.rotation_euler = (1.09748, -7.21219e-08, 0.694738)
scene.camera = ob_auto_camera
light_auto_sun = bpy.data.lights.new('AutoSun', 'SUN')
light_auto_sun.energy = 3.0
light_auto_sun.angle = 0.0523599
ob_auto_sun = bpy.data.objects.new('AutoSun', light_auto_sun)
scene.collection.objects.link(ob_auto_sun)
ob_auto_sun.rotation_euler = (0.872665, 0.174533, 0.523599)
bpy.context.view_layer.update()
